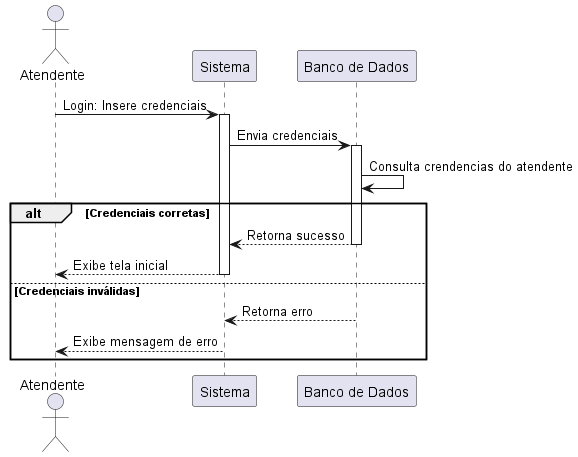

The diagram above was rendered by PlantUML. Its source (embedded in the PNG):
@startuml DSS - Login

    actor Atendente
    participant "Sistema" as Sys
    participant "Banco de Dados" as DB

    Atendente -> Sys: Login: Insere credenciais
    activate Sys
    Sys -> DB: Envia credenciais
    activate DB
    DB -> DB: Consulta crendencias do atendente
    alt Credenciais corretas
        DB --> Sys: Retorna sucesso
        deactivate DB
        Sys --> Atendente: Exibe tela inicial
        deactivate Sys
    else Credenciais inválidas
        DB --> Sys: Retorna erro
        deactivate DB
        Sys --> Atendente: Exibe mensagem de erro
        deactivate Sys
    end

@enduml